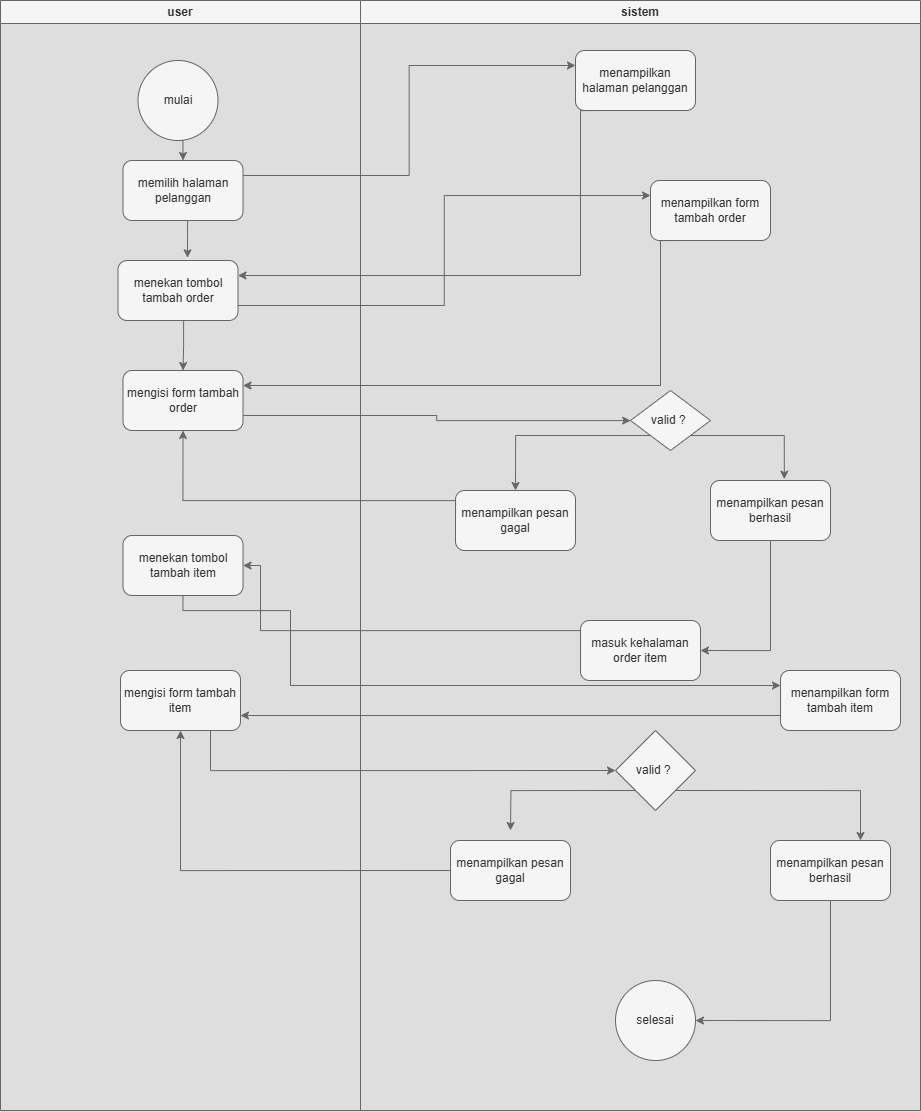

The diagram above was exported from draw.io. Its source (the exported page's mxGraphModel, read from the mxfile embedded in the PNG):
<mxGraphModel dx="1720" dy="1113" grid="1" gridSize="10" guides="1" tooltips="1" connect="1" arrows="1" fold="1" page="1" pageScale="1" pageWidth="850" pageHeight="1100" math="0" shadow="0">
  <root>
    <mxCell id="0" />
    <mxCell id="1" parent="0" />
    <mxCell id="L0g4cwn5RcGDC__Ga4kT-1" value="user" style="swimlane;whiteSpace=wrap;html=1;fillColor=#f5f5f5;fontColor=#333333;strokeColor=#666666;" parent="1" vertex="1">
      <mxGeometry x="40" y="170" width="360" height="1110" as="geometry" />
    </mxCell>
    <mxCell id="L0g4cwn5RcGDC__Ga4kT-6" style="edgeStyle=orthogonalEdgeStyle;rounded=0;orthogonalLoop=1;jettySize=auto;html=1;exitX=0.5;exitY=1;exitDx=0;exitDy=0;entryX=0.5;entryY=0;entryDx=0;entryDy=0;fillColor=#f5f5f5;strokeColor=#666666;" parent="L0g4cwn5RcGDC__Ga4kT-1" source="L0g4cwn5RcGDC__Ga4kT-3" target="L0g4cwn5RcGDC__Ga4kT-4" edge="1">
      <mxGeometry relative="1" as="geometry" />
    </mxCell>
    <mxCell id="L0g4cwn5RcGDC__Ga4kT-3" value="mulai" style="ellipse;whiteSpace=wrap;html=1;aspect=fixed;fillColor=#f5f5f5;fontColor=#333333;strokeColor=#666666;" parent="L0g4cwn5RcGDC__Ga4kT-1" vertex="1">
      <mxGeometry x="137.5" y="60" width="80" height="80" as="geometry" />
    </mxCell>
    <mxCell id="L0g4cwn5RcGDC__Ga4kT-4" value="memilih halaman pelanggan" style="rounded=1;whiteSpace=wrap;html=1;fillColor=#f5f5f5;fontColor=#333333;strokeColor=#666666;" parent="L0g4cwn5RcGDC__Ga4kT-1" vertex="1">
      <mxGeometry x="122.5" y="160" width="120" height="60" as="geometry" />
    </mxCell>
    <mxCell id="L0g4cwn5RcGDC__Ga4kT-15" style="edgeStyle=orthogonalEdgeStyle;rounded=0;orthogonalLoop=1;jettySize=auto;html=1;exitX=0.5;exitY=1;exitDx=0;exitDy=0;entryX=0.5;entryY=0;entryDx=0;entryDy=0;fillColor=#f5f5f5;strokeColor=#666666;" parent="L0g4cwn5RcGDC__Ga4kT-1" source="L0g4cwn5RcGDC__Ga4kT-8" target="L0g4cwn5RcGDC__Ga4kT-13" edge="1">
      <mxGeometry relative="1" as="geometry">
        <Array as="points">
          <mxPoint x="183" y="320" />
          <mxPoint x="183" y="345" />
          <mxPoint x="182" y="345" />
        </Array>
      </mxGeometry>
    </mxCell>
    <mxCell id="L0g4cwn5RcGDC__Ga4kT-8" value="menekan tombol tambah order" style="rounded=1;whiteSpace=wrap;html=1;fillColor=#f5f5f5;fontColor=#333333;strokeColor=#666666;" parent="L0g4cwn5RcGDC__Ga4kT-1" vertex="1">
      <mxGeometry x="117.5" y="260" width="120" height="60" as="geometry" />
    </mxCell>
    <mxCell id="L0g4cwn5RcGDC__Ga4kT-9" style="edgeStyle=orthogonalEdgeStyle;rounded=0;orthogonalLoop=1;jettySize=auto;html=1;exitX=0.5;exitY=1;exitDx=0;exitDy=0;entryX=0.579;entryY=-0.045;entryDx=0;entryDy=0;entryPerimeter=0;fillColor=#f5f5f5;strokeColor=#666666;" parent="L0g4cwn5RcGDC__Ga4kT-1" source="L0g4cwn5RcGDC__Ga4kT-4" target="L0g4cwn5RcGDC__Ga4kT-8" edge="1">
      <mxGeometry relative="1" as="geometry" />
    </mxCell>
    <mxCell id="L0g4cwn5RcGDC__Ga4kT-13" value="mengisi form tambah order" style="rounded=1;whiteSpace=wrap;html=1;fillColor=#f5f5f5;fontColor=#333333;strokeColor=#666666;" parent="L0g4cwn5RcGDC__Ga4kT-1" vertex="1">
      <mxGeometry x="122.5" y="370" width="120" height="60" as="geometry" />
    </mxCell>
    <mxCell id="L0g4cwn5RcGDC__Ga4kT-25" value="menekan tombol tambah item" style="rounded=1;whiteSpace=wrap;html=1;fillColor=#f5f5f5;fontColor=#333333;strokeColor=#666666;" parent="L0g4cwn5RcGDC__Ga4kT-1" vertex="1">
      <mxGeometry x="122.5" y="535" width="120" height="60" as="geometry" />
    </mxCell>
    <mxCell id="L0g4cwn5RcGDC__Ga4kT-31" value="mengisi form tambah item" style="rounded=1;whiteSpace=wrap;html=1;fillColor=#f5f5f5;fontColor=#333333;strokeColor=#666666;" parent="L0g4cwn5RcGDC__Ga4kT-1" vertex="1">
      <mxGeometry x="120" y="670" width="120" height="60" as="geometry" />
    </mxCell>
    <mxCell id="L0g4cwn5RcGDC__Ga4kT-2" value="sistem" style="swimlane;whiteSpace=wrap;html=1;fillColor=#f5f5f5;fontColor=#333333;strokeColor=#666666;" parent="1" vertex="1">
      <mxGeometry x="400" y="170" width="560" height="1110" as="geometry" />
    </mxCell>
    <mxCell id="L0g4cwn5RcGDC__Ga4kT-5" value="menampilkan halaman pelanggan" style="rounded=1;whiteSpace=wrap;html=1;fillColor=#f5f5f5;fontColor=#333333;strokeColor=#666666;" parent="L0g4cwn5RcGDC__Ga4kT-2" vertex="1">
      <mxGeometry x="215" y="50" width="120" height="60" as="geometry" />
    </mxCell>
    <mxCell id="L0g4cwn5RcGDC__Ga4kT-11" value="menampilkan form tambah order" style="rounded=1;whiteSpace=wrap;html=1;fillColor=#f5f5f5;fontColor=#333333;strokeColor=#666666;" parent="L0g4cwn5RcGDC__Ga4kT-2" vertex="1">
      <mxGeometry x="290" y="180" width="120" height="60" as="geometry" />
    </mxCell>
    <mxCell id="L0g4cwn5RcGDC__Ga4kT-20" style="edgeStyle=orthogonalEdgeStyle;rounded=0;orthogonalLoop=1;jettySize=auto;html=1;exitX=0;exitY=1;exitDx=0;exitDy=0;entryX=0.5;entryY=0;entryDx=0;entryDy=0;fillColor=#f5f5f5;strokeColor=#666666;" parent="L0g4cwn5RcGDC__Ga4kT-2" source="L0g4cwn5RcGDC__Ga4kT-16" target="L0g4cwn5RcGDC__Ga4kT-18" edge="1">
      <mxGeometry relative="1" as="geometry" />
    </mxCell>
    <mxCell id="L0g4cwn5RcGDC__Ga4kT-16" value="valid ?&amp;nbsp;" style="rhombus;whiteSpace=wrap;html=1;fillColor=#f5f5f5;fontColor=#333333;strokeColor=#666666;" parent="L0g4cwn5RcGDC__Ga4kT-2" vertex="1">
      <mxGeometry x="270" y="390" width="80" height="60" as="geometry" />
    </mxCell>
    <mxCell id="L0g4cwn5RcGDC__Ga4kT-24" style="edgeStyle=orthogonalEdgeStyle;rounded=0;orthogonalLoop=1;jettySize=auto;html=1;exitX=0.5;exitY=1;exitDx=0;exitDy=0;entryX=1;entryY=0.5;entryDx=0;entryDy=0;fillColor=#f5f5f5;strokeColor=#666666;" parent="L0g4cwn5RcGDC__Ga4kT-2" source="L0g4cwn5RcGDC__Ga4kT-17" target="L0g4cwn5RcGDC__Ga4kT-23" edge="1">
      <mxGeometry relative="1" as="geometry" />
    </mxCell>
    <mxCell id="L0g4cwn5RcGDC__Ga4kT-17" value="menampilkan pesan berhasil" style="rounded=1;whiteSpace=wrap;html=1;fillColor=#f5f5f5;fontColor=#333333;strokeColor=#666666;" parent="L0g4cwn5RcGDC__Ga4kT-2" vertex="1">
      <mxGeometry x="350" y="480" width="120" height="60" as="geometry" />
    </mxCell>
    <mxCell id="L0g4cwn5RcGDC__Ga4kT-18" value="menampilkan pesan gagal" style="rounded=1;whiteSpace=wrap;html=1;fillColor=#f5f5f5;fontColor=#333333;strokeColor=#666666;" parent="L0g4cwn5RcGDC__Ga4kT-2" vertex="1">
      <mxGeometry x="95" y="490" width="120" height="60" as="geometry" />
    </mxCell>
    <mxCell id="L0g4cwn5RcGDC__Ga4kT-21" style="edgeStyle=orthogonalEdgeStyle;rounded=0;orthogonalLoop=1;jettySize=auto;html=1;exitX=1;exitY=1;exitDx=0;exitDy=0;entryX=0.615;entryY=-0.022;entryDx=0;entryDy=0;entryPerimeter=0;fillColor=#f5f5f5;strokeColor=#666666;" parent="L0g4cwn5RcGDC__Ga4kT-2" source="L0g4cwn5RcGDC__Ga4kT-16" target="L0g4cwn5RcGDC__Ga4kT-17" edge="1">
      <mxGeometry relative="1" as="geometry">
        <Array as="points">
          <mxPoint x="424" y="435" />
        </Array>
      </mxGeometry>
    </mxCell>
    <mxCell id="L0g4cwn5RcGDC__Ga4kT-23" value="masuk kehalaman order item" style="rounded=1;whiteSpace=wrap;html=1;fillColor=#f5f5f5;fontColor=#333333;strokeColor=#666666;" parent="L0g4cwn5RcGDC__Ga4kT-2" vertex="1">
      <mxGeometry x="220" y="620" width="120" height="60" as="geometry" />
    </mxCell>
    <mxCell id="L0g4cwn5RcGDC__Ga4kT-27" value="menampilkan form tambah item" style="rounded=1;whiteSpace=wrap;html=1;fillColor=#f5f5f5;fontColor=#333333;strokeColor=#666666;" parent="L0g4cwn5RcGDC__Ga4kT-2" vertex="1">
      <mxGeometry x="420" y="670" width="120" height="60" as="geometry" />
    </mxCell>
    <mxCell id="L0g4cwn5RcGDC__Ga4kT-36" style="edgeStyle=orthogonalEdgeStyle;rounded=0;orthogonalLoop=1;jettySize=auto;html=1;exitX=1;exitY=1;exitDx=0;exitDy=0;entryX=0.75;entryY=0;entryDx=0;entryDy=0;fillColor=#f5f5f5;strokeColor=#666666;" parent="L0g4cwn5RcGDC__Ga4kT-2" source="L0g4cwn5RcGDC__Ga4kT-30" target="L0g4cwn5RcGDC__Ga4kT-35" edge="1">
      <mxGeometry relative="1" as="geometry" />
    </mxCell>
    <mxCell id="L0g4cwn5RcGDC__Ga4kT-37" style="edgeStyle=orthogonalEdgeStyle;rounded=0;orthogonalLoop=1;jettySize=auto;html=1;exitX=0;exitY=1;exitDx=0;exitDy=0;fillColor=#f5f5f5;strokeColor=#666666;" parent="L0g4cwn5RcGDC__Ga4kT-2" source="L0g4cwn5RcGDC__Ga4kT-30" edge="1">
      <mxGeometry relative="1" as="geometry">
        <mxPoint x="150" y="830" as="targetPoint" />
      </mxGeometry>
    </mxCell>
    <mxCell id="L0g4cwn5RcGDC__Ga4kT-30" value="valid ?&amp;nbsp;" style="rhombus;whiteSpace=wrap;html=1;fillColor=#f5f5f5;fontColor=#333333;strokeColor=#666666;" parent="L0g4cwn5RcGDC__Ga4kT-2" vertex="1">
      <mxGeometry x="255" y="730" width="80" height="80" as="geometry" />
    </mxCell>
    <mxCell id="L0g4cwn5RcGDC__Ga4kT-40" style="edgeStyle=orthogonalEdgeStyle;rounded=0;orthogonalLoop=1;jettySize=auto;html=1;exitX=0.5;exitY=1;exitDx=0;exitDy=0;entryX=1;entryY=0.5;entryDx=0;entryDy=0;fillColor=#f5f5f5;strokeColor=#666666;" parent="L0g4cwn5RcGDC__Ga4kT-2" source="L0g4cwn5RcGDC__Ga4kT-35" target="L0g4cwn5RcGDC__Ga4kT-39" edge="1">
      <mxGeometry relative="1" as="geometry" />
    </mxCell>
    <mxCell id="L0g4cwn5RcGDC__Ga4kT-35" value="menampilkan pesan berhasil" style="rounded=1;whiteSpace=wrap;html=1;fillColor=#f5f5f5;fontColor=#333333;strokeColor=#666666;" parent="L0g4cwn5RcGDC__Ga4kT-2" vertex="1">
      <mxGeometry x="410" y="840" width="120" height="60" as="geometry" />
    </mxCell>
    <mxCell id="L0g4cwn5RcGDC__Ga4kT-34" value="menampilkan pesan gagal" style="rounded=1;whiteSpace=wrap;html=1;fillColor=#f5f5f5;fontColor=#333333;strokeColor=#666666;" parent="L0g4cwn5RcGDC__Ga4kT-2" vertex="1">
      <mxGeometry x="90" y="840" width="120" height="60" as="geometry" />
    </mxCell>
    <mxCell id="L0g4cwn5RcGDC__Ga4kT-39" value="selesai" style="ellipse;whiteSpace=wrap;html=1;aspect=fixed;fillColor=#f5f5f5;fontColor=#333333;strokeColor=#666666;" parent="L0g4cwn5RcGDC__Ga4kT-2" vertex="1">
      <mxGeometry x="255" y="980" width="80" height="80" as="geometry" />
    </mxCell>
    <mxCell id="L0g4cwn5RcGDC__Ga4kT-7" style="edgeStyle=orthogonalEdgeStyle;rounded=0;orthogonalLoop=1;jettySize=auto;html=1;exitX=1;exitY=0.25;exitDx=0;exitDy=0;entryX=0;entryY=0.25;entryDx=0;entryDy=0;fillColor=#f5f5f5;strokeColor=#666666;" parent="1" source="L0g4cwn5RcGDC__Ga4kT-4" target="L0g4cwn5RcGDC__Ga4kT-5" edge="1">
      <mxGeometry relative="1" as="geometry" />
    </mxCell>
    <mxCell id="L0g4cwn5RcGDC__Ga4kT-10" style="edgeStyle=orthogonalEdgeStyle;rounded=0;orthogonalLoop=1;jettySize=auto;html=1;exitX=0.25;exitY=1;exitDx=0;exitDy=0;entryX=1;entryY=0.25;entryDx=0;entryDy=0;fillColor=#f5f5f5;strokeColor=#666666;" parent="1" source="L0g4cwn5RcGDC__Ga4kT-5" target="L0g4cwn5RcGDC__Ga4kT-8" edge="1">
      <mxGeometry relative="1" as="geometry">
        <Array as="points">
          <mxPoint x="620" y="280" />
          <mxPoint x="620" y="445" />
        </Array>
      </mxGeometry>
    </mxCell>
    <mxCell id="L0g4cwn5RcGDC__Ga4kT-12" style="edgeStyle=orthogonalEdgeStyle;rounded=0;orthogonalLoop=1;jettySize=auto;html=1;exitX=1;exitY=0.75;exitDx=0;exitDy=0;entryX=0;entryY=0.25;entryDx=0;entryDy=0;fillColor=#f5f5f5;strokeColor=#666666;" parent="1" source="L0g4cwn5RcGDC__Ga4kT-8" target="L0g4cwn5RcGDC__Ga4kT-11" edge="1">
      <mxGeometry relative="1" as="geometry" />
    </mxCell>
    <mxCell id="L0g4cwn5RcGDC__Ga4kT-14" style="edgeStyle=orthogonalEdgeStyle;rounded=0;orthogonalLoop=1;jettySize=auto;html=1;exitX=0.25;exitY=1;exitDx=0;exitDy=0;entryX=1;entryY=0.25;entryDx=0;entryDy=0;fillColor=#f5f5f5;strokeColor=#666666;" parent="1" source="L0g4cwn5RcGDC__Ga4kT-11" target="L0g4cwn5RcGDC__Ga4kT-13" edge="1">
      <mxGeometry relative="1" as="geometry">
        <Array as="points">
          <mxPoint x="700" y="410" />
          <mxPoint x="700" y="555" />
        </Array>
      </mxGeometry>
    </mxCell>
    <mxCell id="L0g4cwn5RcGDC__Ga4kT-19" style="edgeStyle=orthogonalEdgeStyle;rounded=0;orthogonalLoop=1;jettySize=auto;html=1;exitX=1;exitY=0.75;exitDx=0;exitDy=0;fillColor=#f5f5f5;strokeColor=#666666;" parent="1" source="L0g4cwn5RcGDC__Ga4kT-13" target="L0g4cwn5RcGDC__Ga4kT-16" edge="1">
      <mxGeometry relative="1" as="geometry" />
    </mxCell>
    <mxCell id="L0g4cwn5RcGDC__Ga4kT-22" style="edgeStyle=orthogonalEdgeStyle;rounded=0;orthogonalLoop=1;jettySize=auto;html=1;exitX=0;exitY=0.5;exitDx=0;exitDy=0;entryX=0.5;entryY=1;entryDx=0;entryDy=0;fillColor=#f5f5f5;strokeColor=#666666;" parent="1" source="L0g4cwn5RcGDC__Ga4kT-18" target="L0g4cwn5RcGDC__Ga4kT-13" edge="1">
      <mxGeometry relative="1" as="geometry">
        <Array as="points">
          <mxPoint x="495" y="670" />
          <mxPoint x="223" y="670" />
        </Array>
      </mxGeometry>
    </mxCell>
    <mxCell id="L0g4cwn5RcGDC__Ga4kT-26" style="edgeStyle=orthogonalEdgeStyle;rounded=0;orthogonalLoop=1;jettySize=auto;html=1;exitX=0;exitY=0.5;exitDx=0;exitDy=0;entryX=1;entryY=0.5;entryDx=0;entryDy=0;fillColor=#f5f5f5;strokeColor=#666666;" parent="1" source="L0g4cwn5RcGDC__Ga4kT-23" target="L0g4cwn5RcGDC__Ga4kT-25" edge="1">
      <mxGeometry relative="1" as="geometry">
        <Array as="points">
          <mxPoint x="620" y="800" />
          <mxPoint x="300" y="800" />
          <mxPoint x="300" y="735" />
        </Array>
      </mxGeometry>
    </mxCell>
    <mxCell id="L0g4cwn5RcGDC__Ga4kT-28" style="edgeStyle=orthogonalEdgeStyle;rounded=0;orthogonalLoop=1;jettySize=auto;html=1;exitX=0.5;exitY=1;exitDx=0;exitDy=0;entryX=0;entryY=0.25;entryDx=0;entryDy=0;fillColor=#f5f5f5;strokeColor=#666666;" parent="1" source="L0g4cwn5RcGDC__Ga4kT-25" target="L0g4cwn5RcGDC__Ga4kT-27" edge="1">
      <mxGeometry relative="1" as="geometry">
        <Array as="points">
          <mxPoint x="223" y="780" />
          <mxPoint x="330" y="780" />
          <mxPoint x="330" y="855" />
        </Array>
      </mxGeometry>
    </mxCell>
    <mxCell id="L0g4cwn5RcGDC__Ga4kT-32" style="edgeStyle=orthogonalEdgeStyle;rounded=0;orthogonalLoop=1;jettySize=auto;html=1;exitX=0;exitY=0.5;exitDx=0;exitDy=0;entryX=1;entryY=0.75;entryDx=0;entryDy=0;fillColor=#f5f5f5;strokeColor=#666666;" parent="1" source="L0g4cwn5RcGDC__Ga4kT-27" target="L0g4cwn5RcGDC__Ga4kT-31" edge="1">
      <mxGeometry relative="1" as="geometry">
        <Array as="points">
          <mxPoint x="820" y="885" />
        </Array>
      </mxGeometry>
    </mxCell>
    <mxCell id="L0g4cwn5RcGDC__Ga4kT-33" style="edgeStyle=orthogonalEdgeStyle;rounded=0;orthogonalLoop=1;jettySize=auto;html=1;exitX=0.75;exitY=1;exitDx=0;exitDy=0;entryX=0;entryY=0.5;entryDx=0;entryDy=0;fillColor=#f5f5f5;strokeColor=#666666;" parent="1" source="L0g4cwn5RcGDC__Ga4kT-31" target="L0g4cwn5RcGDC__Ga4kT-30" edge="1">
      <mxGeometry relative="1" as="geometry" />
    </mxCell>
    <mxCell id="L0g4cwn5RcGDC__Ga4kT-38" style="edgeStyle=orthogonalEdgeStyle;rounded=0;orthogonalLoop=1;jettySize=auto;html=1;exitX=0;exitY=0.5;exitDx=0;exitDy=0;entryX=0.5;entryY=1;entryDx=0;entryDy=0;fillColor=#f5f5f5;strokeColor=#666666;" parent="1" source="L0g4cwn5RcGDC__Ga4kT-34" target="L0g4cwn5RcGDC__Ga4kT-31" edge="1">
      <mxGeometry relative="1" as="geometry" />
    </mxCell>
  </root>
</mxGraphModel>